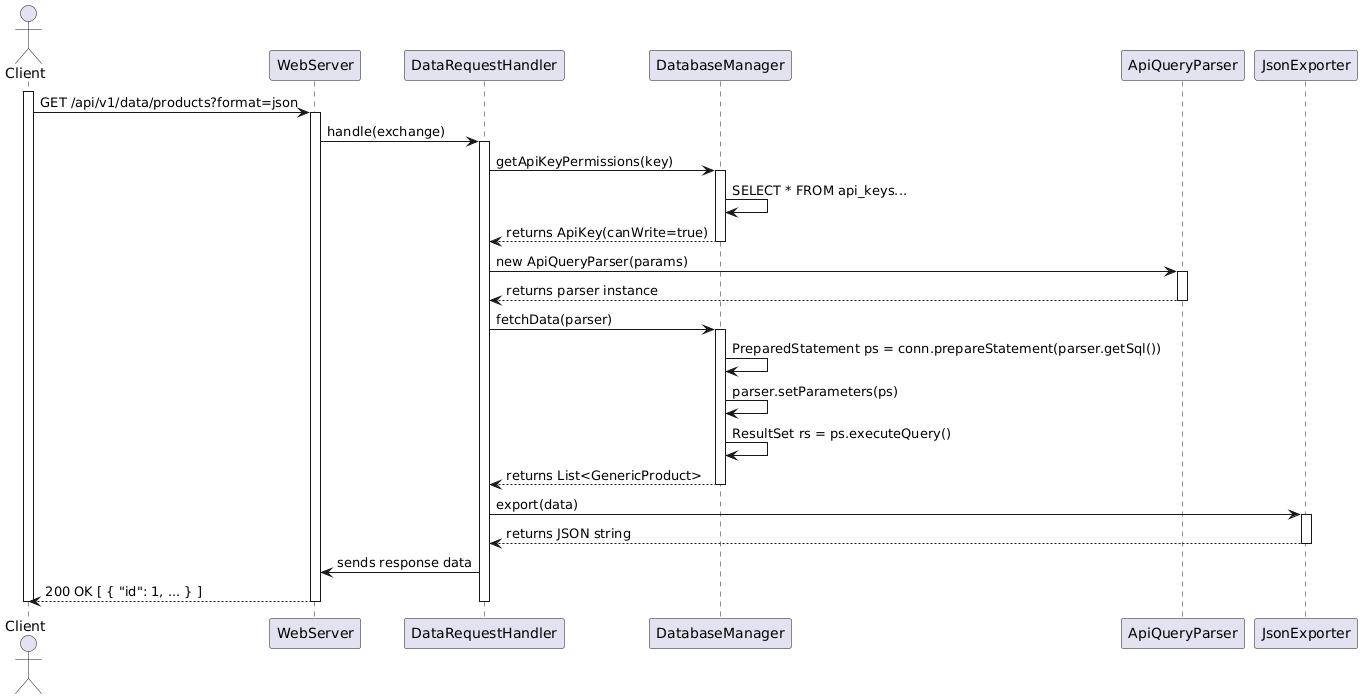

The diagram above was rendered by PlantUML. Its source (embedded in the PNG):
@startuml
' Sequence Diagram: GET Data Request

actor "Client" as Client
participant "WebServer" as WS
participant "DataRequestHandler" as DRH
participant "DatabaseManager" as DBM
participant "ApiQueryParser" as AQP
participant "JsonExporter" as JE

activate Client
Client -> WS : GET /api/v1/data/products?format=json
activate WS
WS -> DRH : handle(exchange)
activate DRH
DRH -> DBM : getApiKeyPermissions(key)
activate DBM
DBM -> DBM : SELECT * FROM api_keys...
DBM --> DRH : returns ApiKey(canWrite=true)
deactivate DBM
DRH -> AQP : new ApiQueryParser(params)
activate AQP
AQP --> DRH : returns parser instance
deactivate AQP
DRH -> DBM : fetchData(parser)
activate DBM
DBM -> DBM : PreparedStatement ps = conn.prepareStatement(parser.getSql())
DBM -> DBM : parser.setParameters(ps)
DBM -> DBM : ResultSet rs = ps.executeQuery()
DBM --> DRH : returns List<GenericProduct>
deactivate DBM
DRH -> JE : export(data)
activate JE
JE --> DRH : returns JSON string
deactivate JE
DRH -> WS : sends response data
WS --> Client : 200 OK [ { "id": 1, ... } ]
deactivate WS
deactivate DRH
deactivate Client
@enduml